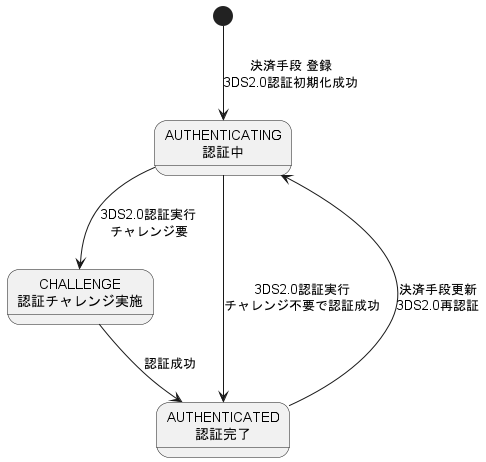

The diagram above was rendered by PlantUML. Its source (embedded in the PNG):
@startuml payment_method_card_3dsecure_state1
' title 決済手段（カード）3DS2.0 tds2_status 状態遷移
skinparam backgroundColor white
state "AUTHENTICATING\n認証中" as AUTHENTICATING
state "CHALLENGE\n認証チャレンジ実施" as CHALLENGE
state "AUTHENTICATED\n認証完了" as AUTHENTICATED

' 初期状態: tds2_status=null（tds2_card_data 未生成）
[*] --> AUTHENTICATING : 決済手段 登録\n3DS2.0認証初期化成功

AUTHENTICATING --> CHALLENGE : 3DS2.0認証実行\nチャレンジ要
AUTHENTICATING --> AUTHENTICATED : 3DS2.0認証実行\nチャレンジ不要で認証成功
CHALLENGE --> AUTHENTICATED : 認証成功

' --- 更新（決済手段更新API）：カード情報更新で再認証 ---
AUTHENTICATED --> AUTHENTICATING : 決済手段更新\n3DS2.0再認証

@enduml